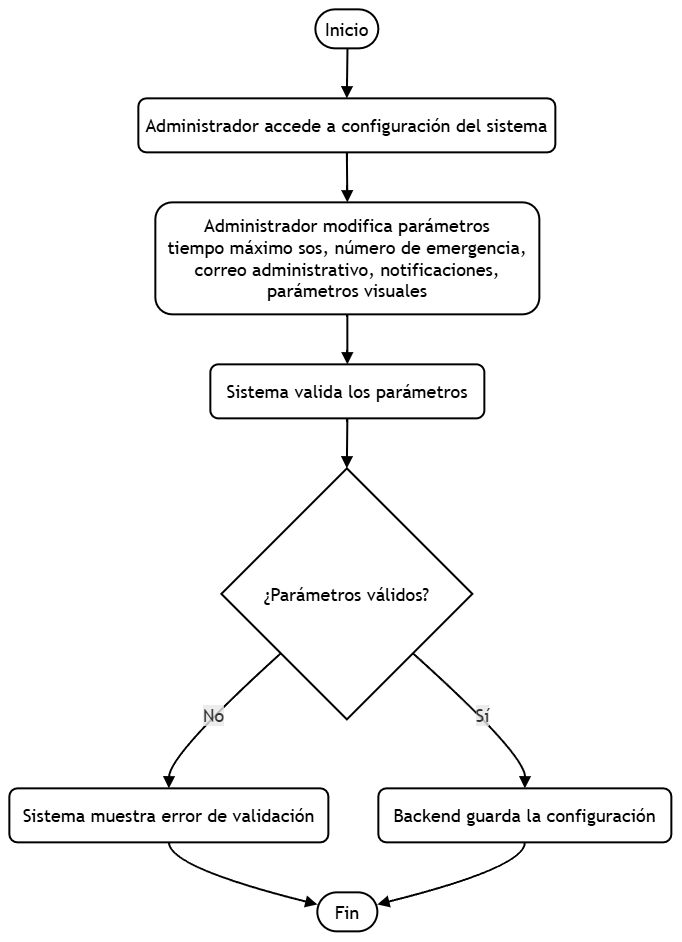

The diagram above was exported from draw.io. Its source (the exported page's mxGraphModel, read from the mxfile embedded in the PNG):
<mxGraphModel dx="2491" dy="2083" grid="1" gridSize="10" guides="1" tooltips="1" connect="1" arrows="1" fold="1" page="1" pageScale="1" pageWidth="827" pageHeight="1169" math="0" shadow="0">
  <root>
    <mxCell id="0" />
    <mxCell id="1" parent="0" />
    <UserObject label="" mermaidData="{&#10;  &quot;data&quot;: &quot;flowchart TD\n  A([Inicio]) --&gt; B[Administrador accede a configuración del sistema]\n  B --&gt; C[Administrador modifica parámetros&lt;br/&gt;tiempo máximo SOS, número de emergencia,&lt;br/&gt;correo administrativo, notificaciones,&lt;br/&gt;parámetros visuales]\n  C --&gt; D[Sistema valida los parámetros]\n  D --&gt; E{¿Parámetros válidos?}\n  E --&gt;|No| F[Sistema muestra error de validación]\n  F --&gt; G([Fin])\n  E --&gt;|Sí| H[Backend guarda la configuración]\n  H --&gt; G&quot;,&#10;  &quot;config&quot;: null&#10;}" id="18">
      <mxCell connectable="0" parent="1" style="group;transparentBounds=1;editIcon=1;lockedGroup=0;groupPadding=10;fontSize=18;" vertex="1">
        <mxGeometry as="geometry" />
      </mxCell>
    </UserObject>
    <UserObject label="Inicio" mermaidId="n:A" mermaidBaseStyle="html=1;rounded=1;whiteSpace=wrap;arcSize=50;strokeWidth=1;fillColor=light-dark(#ECECFF,#1f2020);strokeColor=light-dark(#9370DB,#cccccc);fontColor=light-dark(#333333,#cccccc);fontFamily=Trebuchet MS,Verdana,Arial,sans-serif;fontSize=16;" mermaidBaseValue="Inicio" id="2">
      <mxCell parent="18" style="html=1;rounded=1;whiteSpace=wrap;arcSize=50;strokeWidth=2;fontFamily=Trebuchet MS,Verdana,Arial,sans-serif;fontSize=18;" vertex="1">
        <mxGeometry height="39" width="63" x="314" y="8" as="geometry" />
      </mxCell>
    </UserObject>
    <UserObject label="Administrador accede a configuración del sistema" mermaidId="n:B" mermaidBaseStyle="html=1;whiteSpace=wrap;strokeWidth=1;fillColor=light-dark(#ECECFF,#1f2020);strokeColor=light-dark(#9370DB,#cccccc);fontColor=light-dark(#333333,#cccccc);fontFamily=Trebuchet MS,Verdana,Arial,sans-serif;fontSize=16;" mermaidBaseValue="Administrador accede a configuración del sistema" id="3">
      <mxCell parent="18" style="html=1;whiteSpace=wrap;strokeWidth=2;fontFamily=Trebuchet MS,Verdana,Arial,sans-serif;fontSize=18;rounded=1;" vertex="1">
        <mxGeometry height="54" width="417" x="137" y="97" as="geometry" />
      </mxCell>
    </UserObject>
    <UserObject label="Administrador modifica parámetros&lt;br&gt;tiempo máximo sos, número de emergencia,&lt;br&gt;correo administrativo, notificaciones,&lt;br&gt;parámetros visuales" mermaidId="n:C" mermaidBaseStyle="html=1;whiteSpace=wrap;strokeWidth=1;fillColor=light-dark(#ECECFF,#1f2020);strokeColor=light-dark(#9370DB,#cccccc);fontColor=light-dark(#333333,#cccccc);fontFamily=Trebuchet MS,Verdana,Arial,sans-serif;fontSize=16;" mermaidBaseValue="Administrador modifica parámetros&#10;tiempo máximo SOS, número de emergencia,&#10;correo administrativo, notificaciones,&#10;parámetros visuales" id="4">
      <mxCell parent="18" style="html=1;whiteSpace=wrap;strokeWidth=2;fontFamily=Trebuchet MS,Verdana,Arial,sans-serif;fontSize=18;rounded=1;" vertex="1">
        <mxGeometry height="112" width="384" x="154" y="201" as="geometry" />
      </mxCell>
    </UserObject>
    <UserObject label="Sistema valida los parámetros" mermaidId="n:D" mermaidBaseStyle="html=1;whiteSpace=wrap;strokeWidth=1;fillColor=light-dark(#ECECFF,#1f2020);strokeColor=light-dark(#9370DB,#cccccc);fontColor=light-dark(#333333,#cccccc);fontFamily=Trebuchet MS,Verdana,Arial,sans-serif;fontSize=16;" mermaidBaseValue="Sistema valida los parámetros" id="5">
      <mxCell parent="18" style="html=1;whiteSpace=wrap;strokeWidth=2;fontFamily=Trebuchet MS,Verdana,Arial,sans-serif;fontSize=18;rounded=1;" vertex="1">
        <mxGeometry height="54" width="274" x="209" y="363" as="geometry" />
      </mxCell>
    </UserObject>
    <UserObject label="¿Parámetros válidos?" mermaidId="n:E" mermaidBaseStyle="rhombus;html=1;strokeWidth=1;whiteSpace=wrap;fillColor=light-dark(#ECECFF,#1f2020);strokeColor=light-dark(#9370DB,#cccccc);fontColor=light-dark(#333333,#cccccc);fontFamily=Trebuchet MS,Verdana,Arial,sans-serif;fontSize=16;" mermaidBaseValue="¿Parámetros válidos?" id="6">
      <mxCell parent="18" style="rhombus;html=1;strokeWidth=2;whiteSpace=wrap;fontFamily=Trebuchet MS,Verdana,Arial,sans-serif;fontSize=18;" vertex="1">
        <mxGeometry height="251" width="251" x="220" y="467" as="geometry" />
      </mxCell>
    </UserObject>
    <UserObject label="Sistema muestra error de validación" mermaidId="n:F" mermaidBaseStyle="html=1;whiteSpace=wrap;strokeWidth=1;fillColor=light-dark(#ECECFF,#1f2020);strokeColor=light-dark(#9370DB,#cccccc);fontColor=light-dark(#333333,#cccccc);fontFamily=Trebuchet MS,Verdana,Arial,sans-serif;fontSize=16;" mermaidBaseValue="Sistema muestra error de validación" id="7">
      <mxCell parent="18" style="html=1;whiteSpace=wrap;strokeWidth=2;fontFamily=Trebuchet MS,Verdana,Arial,sans-serif;fontSize=18;rounded=1;" vertex="1">
        <mxGeometry height="54" width="319" x="8" y="787" as="geometry" />
      </mxCell>
    </UserObject>
    <UserObject label="Fin" mermaidId="n:G" mermaidBaseStyle="html=1;rounded=1;whiteSpace=wrap;arcSize=50;strokeWidth=1;fillColor=light-dark(#ECECFF,#1f2020);strokeColor=light-dark(#9370DB,#cccccc);fontColor=light-dark(#333333,#cccccc);fontFamily=Trebuchet MS,Verdana,Arial,sans-serif;fontSize=16;" mermaidBaseValue="Fin" id="8">
      <mxCell parent="18" style="html=1;rounded=1;whiteSpace=wrap;arcSize=50;strokeWidth=2;fontFamily=Trebuchet MS,Verdana,Arial,sans-serif;fontSize=18;" vertex="1">
        <mxGeometry height="39" width="60" x="316" y="891" as="geometry" />
      </mxCell>
    </UserObject>
    <UserObject label="Backend guarda la configuración" mermaidId="n:H" mermaidBaseStyle="html=1;whiteSpace=wrap;strokeWidth=1;fillColor=light-dark(#ECECFF,#1f2020);strokeColor=light-dark(#9370DB,#cccccc);fontColor=light-dark(#333333,#cccccc);fontFamily=Trebuchet MS,Verdana,Arial,sans-serif;fontSize=16;" mermaidBaseValue="Backend guarda la configuración" id="9">
      <mxCell parent="18" style="html=1;whiteSpace=wrap;strokeWidth=2;fontFamily=Trebuchet MS,Verdana,Arial,sans-serif;fontSize=18;rounded=1;" vertex="1">
        <mxGeometry height="54" width="293" x="377" y="787" as="geometry" />
      </mxCell>
    </UserObject>
    <UserObject label="" mermaidId="e:A-&gt;B#0" mermaidBaseStyle="curved=1;startArrow=none;endArrow=block;endSize=7;strokeColor=light-dark(#333333,#cccccc);exitX=0.51;exitY=1;entryX=0.5;entryY=0;" mermaidBaseValue="" id="10">
      <mxCell edge="1" parent="18" source="2" style="curved=1;startArrow=none;endArrow=block;endSize=7;exitX=0.51;exitY=1;entryX=0.5;entryY=0;fontSize=18;strokeWidth=2;" target="3">
        <mxGeometry relative="1" as="geometry">
          <Array as="points" />
        </mxGeometry>
      </mxCell>
    </UserObject>
    <UserObject label="" mermaidId="e:B-&gt;C#0" mermaidBaseStyle="curved=1;startArrow=none;endArrow=block;endSize=7;strokeColor=light-dark(#333333,#cccccc);exitX=0.5;exitY=1;entryX=0.5;entryY=0;" mermaidBaseValue="" id="11">
      <mxCell edge="1" parent="18" source="3" style="curved=1;startArrow=none;endArrow=block;endSize=7;exitX=0.5;exitY=1;entryX=0.5;entryY=0;fontSize=18;strokeWidth=2;" target="4">
        <mxGeometry relative="1" as="geometry">
          <Array as="points" />
        </mxGeometry>
      </mxCell>
    </UserObject>
    <UserObject label="" mermaidId="e:C-&gt;D#0" mermaidBaseStyle="curved=1;startArrow=none;endArrow=block;endSize=7;strokeColor=light-dark(#333333,#cccccc);exitX=0.5;exitY=1;entryX=0.5;entryY=0;" mermaidBaseValue="" id="12">
      <mxCell edge="1" parent="18" source="4" style="curved=1;startArrow=none;endArrow=block;endSize=7;exitX=0.5;exitY=1;entryX=0.5;entryY=0;fontSize=18;strokeWidth=2;" target="5">
        <mxGeometry relative="1" as="geometry">
          <Array as="points" />
        </mxGeometry>
      </mxCell>
    </UserObject>
    <UserObject label="" mermaidId="e:D-&gt;E#0" mermaidBaseStyle="curved=1;startArrow=none;endArrow=block;endSize=7;strokeColor=light-dark(#333333,#cccccc);exitX=0.5;exitY=1;entryX=0.5;entryY=0;" mermaidBaseValue="" id="13">
      <mxCell edge="1" parent="18" source="5" style="curved=1;startArrow=none;endArrow=block;endSize=7;exitX=0.5;exitY=1;entryX=0.5;entryY=0;fontSize=18;strokeWidth=2;" target="6">
        <mxGeometry relative="1" as="geometry">
          <Array as="points" />
        </mxGeometry>
      </mxCell>
    </UserObject>
    <UserObject label="No" mermaidId="e:E-&gt;F#0" mermaidBaseStyle="curved=1;startArrow=none;endArrow=block;endSize=7;strokeColor=light-dark(#333333,#cccccc);html=1;fontSize=16;labelBackgroundColor=light-dark(#E8E8E88D,#2a2a2a8D);fontFamily=Trebuchet MS,Verdana,Arial,sans-serif;fontColor=light-dark(#333333,#cccccc);exitX=0;exitY=0.95;entryX=0.5;entryY=0;" mermaidBaseValue="No" id="14">
      <mxCell edge="1" parent="18" source="6" style="curved=1;startArrow=none;endArrow=block;endSize=7;html=1;fontSize=18;labelBackgroundColor=light-dark(#E8E8E88D,#2a2a2a8D);fontFamily=Trebuchet MS,Verdana,Arial,sans-serif;fontColor=light-dark(#333333,#cccccc);exitX=0;exitY=0.95;entryX=0.5;entryY=0;strokeWidth=2;" target="7">
        <mxGeometry relative="1" as="geometry">
          <Array as="points">
            <mxPoint x="168" y="753" />
          </Array>
        </mxGeometry>
      </mxCell>
    </UserObject>
    <UserObject label="" mermaidId="e:F-&gt;G#0" mermaidBaseStyle="curved=1;startArrow=none;endArrow=block;endSize=7;strokeColor=light-dark(#333333,#cccccc);exitX=0.5;exitY=1;entryX=0;entryY=0.31;" mermaidBaseValue="" id="15">
      <mxCell edge="1" parent="18" source="7" style="curved=1;startArrow=none;endArrow=block;endSize=7;exitX=0.5;exitY=1;entryX=0;entryY=0.31;fontSize=18;strokeWidth=2;" target="8">
        <mxGeometry relative="1" as="geometry">
          <Array as="points">
            <mxPoint x="168" y="866" />
          </Array>
        </mxGeometry>
      </mxCell>
    </UserObject>
    <UserObject label="Sí" mermaidId="e:E-&gt;H#0" mermaidBaseStyle="curved=1;startArrow=none;endArrow=block;endSize=7;strokeColor=light-dark(#333333,#cccccc);html=1;fontSize=16;labelBackgroundColor=light-dark(#E8E8E88D,#2a2a2a8D);fontFamily=Trebuchet MS,Verdana,Arial,sans-serif;fontColor=light-dark(#333333,#cccccc);exitX=1;exitY=0.95;entryX=0.5;entryY=0;" mermaidBaseValue="Sí" id="16">
      <mxCell edge="1" parent="18" source="6" style="curved=1;startArrow=none;endArrow=block;endSize=7;html=1;fontSize=18;labelBackgroundColor=light-dark(#E8E8E88D,#2a2a2a8D);fontFamily=Trebuchet MS,Verdana,Arial,sans-serif;fontColor=light-dark(#333333,#cccccc);exitX=1;exitY=0.95;entryX=0.5;entryY=0;strokeWidth=2;" target="9">
        <mxGeometry relative="1" as="geometry">
          <Array as="points">
            <mxPoint x="524" y="753" />
          </Array>
        </mxGeometry>
      </mxCell>
    </UserObject>
    <UserObject label="" mermaidId="e:H-&gt;G#0" mermaidBaseStyle="curved=1;startArrow=none;endArrow=block;endSize=7;strokeColor=light-dark(#333333,#cccccc);exitX=0.5;exitY=1;entryX=1;entryY=0.31;" mermaidBaseValue="" id="17">
      <mxCell edge="1" parent="18" source="9" style="curved=1;startArrow=none;endArrow=block;endSize=7;exitX=0.5;exitY=1;entryX=1;entryY=0.31;fontSize=18;strokeWidth=2;" target="8">
        <mxGeometry relative="1" as="geometry">
          <Array as="points">
            <mxPoint x="524" y="866" />
          </Array>
        </mxGeometry>
      </mxCell>
    </UserObject>
  </root>
</mxGraphModel>